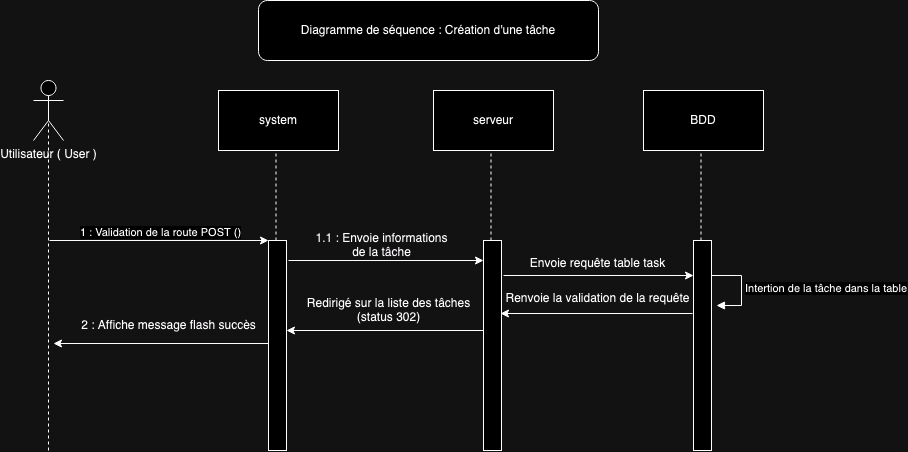

The diagram above was exported from draw.io. Its source (the exported page's mxGraphModel, read from the mxfile embedded in the PNG):
<mxGraphModel dx="1434" dy="797" grid="1" gridSize="10" guides="1" tooltips="1" connect="1" arrows="1" fold="1" page="1" pageScale="1" pageWidth="827" pageHeight="1169" math="0" shadow="0">
  <root>
    <mxCell id="0" />
    <mxCell id="1" parent="0" />
    <mxCell id="PcoCoD3mR92E2FILN2pQ-1" value="Utilisateur ( User ) " style="shape=umlActor;verticalLabelPosition=bottom;verticalAlign=top;html=1;outlineConnect=0;" vertex="1" parent="1">
      <mxGeometry x="775" y="430" width="30" height="60" as="geometry" />
    </mxCell>
    <mxCell id="PcoCoD3mR92E2FILN2pQ-2" value="" style="endArrow=none;dashed=1;html=1;rounded=0;entryX=0.5;entryY=0.5;entryDx=0;entryDy=0;entryPerimeter=0;" edge="1" parent="1" target="PcoCoD3mR92E2FILN2pQ-1">
      <mxGeometry width="50" height="50" relative="1" as="geometry">
        <mxPoint x="790" y="800" as="sourcePoint" />
        <mxPoint x="795" y="520" as="targetPoint" />
      </mxGeometry>
    </mxCell>
    <mxCell id="PcoCoD3mR92E2FILN2pQ-3" value="system" style="rounded=0;whiteSpace=wrap;html=1;" vertex="1" parent="1">
      <mxGeometry x="960" y="440" width="120" height="60" as="geometry" />
    </mxCell>
    <mxCell id="PcoCoD3mR92E2FILN2pQ-4" value="" style="endArrow=none;dashed=1;html=1;rounded=0;entryX=0.5;entryY=0.5;entryDx=0;entryDy=0;entryPerimeter=0;" edge="1" parent="1" source="PcoCoD3mR92E2FILN2pQ-5">
      <mxGeometry width="50" height="50" relative="1" as="geometry">
        <mxPoint x="1022.1299999999997" y="1099.6100000000001" as="sourcePoint" />
        <mxPoint x="1017.5" y="500" as="targetPoint" />
      </mxGeometry>
    </mxCell>
    <mxCell id="PcoCoD3mR92E2FILN2pQ-5" value="" style="html=1;points=[];perimeter=orthogonalPerimeter;outlineConnect=0;targetShapes=umlLifeline;portConstraint=eastwest;newEdgeStyle={&quot;edgeStyle&quot;:&quot;elbowEdgeStyle&quot;,&quot;elbow&quot;:&quot;vertical&quot;,&quot;curved&quot;:0,&quot;rounded&quot;:0};" vertex="1" parent="1">
      <mxGeometry x="1010" y="590" width="18" height="210" as="geometry" />
    </mxCell>
    <mxCell id="PcoCoD3mR92E2FILN2pQ-6" value="" style="endArrow=classic;html=1;rounded=0;" edge="1" parent="1" target="PcoCoD3mR92E2FILN2pQ-5">
      <mxGeometry width="50" height="50" relative="1" as="geometry">
        <mxPoint x="791" y="590" as="sourcePoint" />
        <mxPoint x="841" y="540" as="targetPoint" />
      </mxGeometry>
    </mxCell>
    <mxCell id="PcoCoD3mR92E2FILN2pQ-7" value="1 : Validation de la route POST ()" style="edgeLabel;html=1;align=center;verticalAlign=middle;resizable=0;points=[];" vertex="1" connectable="0" parent="PcoCoD3mR92E2FILN2pQ-6">
      <mxGeometry x="0.3152" y="-3" relative="1" as="geometry">
        <mxPoint x="-34" y="-12" as="offset" />
      </mxGeometry>
    </mxCell>
    <mxCell id="PcoCoD3mR92E2FILN2pQ-8" value="serveur" style="rounded=0;whiteSpace=wrap;html=1;" vertex="1" parent="1">
      <mxGeometry x="1175" y="440" width="120" height="60" as="geometry" />
    </mxCell>
    <mxCell id="PcoCoD3mR92E2FILN2pQ-9" value="" style="endArrow=none;dashed=1;html=1;rounded=0;entryX=0.5;entryY=0.5;entryDx=0;entryDy=0;entryPerimeter=0;" edge="1" parent="1" source="PcoCoD3mR92E2FILN2pQ-10">
      <mxGeometry width="50" height="50" relative="1" as="geometry">
        <mxPoint x="1232.5" y="830" as="sourcePoint" />
        <mxPoint x="1232.5" y="500" as="targetPoint" />
      </mxGeometry>
    </mxCell>
    <mxCell id="PcoCoD3mR92E2FILN2pQ-10" value="" style="html=1;points=[];perimeter=orthogonalPerimeter;outlineConnect=0;targetShapes=umlLifeline;portConstraint=eastwest;newEdgeStyle={&quot;edgeStyle&quot;:&quot;elbowEdgeStyle&quot;,&quot;elbow&quot;:&quot;vertical&quot;,&quot;curved&quot;:0,&quot;rounded&quot;:0};" vertex="1" parent="1">
      <mxGeometry x="1225" y="590" width="18" height="210" as="geometry" />
    </mxCell>
    <mxCell id="PcoCoD3mR92E2FILN2pQ-11" value="BDD" style="rounded=0;whiteSpace=wrap;html=1;" vertex="1" parent="1">
      <mxGeometry x="1385" y="440" width="120" height="60" as="geometry" />
    </mxCell>
    <mxCell id="PcoCoD3mR92E2FILN2pQ-12" value="" style="endArrow=none;dashed=1;html=1;rounded=0;entryX=0.5;entryY=0.5;entryDx=0;entryDy=0;entryPerimeter=0;" edge="1" parent="1" source="PcoCoD3mR92E2FILN2pQ-13">
      <mxGeometry width="50" height="50" relative="1" as="geometry">
        <mxPoint x="1442.5" y="830" as="sourcePoint" />
        <mxPoint x="1442.5" y="500" as="targetPoint" />
      </mxGeometry>
    </mxCell>
    <mxCell id="PcoCoD3mR92E2FILN2pQ-13" value="" style="html=1;points=[];perimeter=orthogonalPerimeter;outlineConnect=0;targetShapes=umlLifeline;portConstraint=eastwest;newEdgeStyle={&quot;edgeStyle&quot;:&quot;elbowEdgeStyle&quot;,&quot;elbow&quot;:&quot;vertical&quot;,&quot;curved&quot;:0,&quot;rounded&quot;:0};" vertex="1" parent="1">
      <mxGeometry x="1435" y="590" width="18" height="210" as="geometry" />
    </mxCell>
    <mxCell id="PcoCoD3mR92E2FILN2pQ-14" value="" style="endArrow=classic;html=1;rounded=0;" edge="1" parent="1" target="PcoCoD3mR92E2FILN2pQ-10">
      <mxGeometry width="50" height="50" relative="1" as="geometry">
        <mxPoint x="1030" y="610" as="sourcePoint" />
        <mxPoint x="1185" y="610" as="targetPoint" />
      </mxGeometry>
    </mxCell>
    <mxCell id="PcoCoD3mR92E2FILN2pQ-15" value="1.1 : Envoie informations &lt;br&gt;de la tâche" style="text;html=1;align=center;verticalAlign=middle;resizable=0;points=[];autosize=1;strokeColor=none;fillColor=none;" vertex="1" parent="1">
      <mxGeometry x="1043" y="575" width="160" height="40" as="geometry" />
    </mxCell>
    <mxCell id="PcoCoD3mR92E2FILN2pQ-16" value="Envoie requête table task" style="text;html=1;align=center;verticalAlign=middle;resizable=0;points=[];autosize=1;strokeColor=none;fillColor=none;" vertex="1" parent="1">
      <mxGeometry x="1259" y="598" width="160" height="30" as="geometry" />
    </mxCell>
    <mxCell id="PcoCoD3mR92E2FILN2pQ-17" value="" style="endArrow=classic;html=1;rounded=0;" edge="1" parent="1" target="PcoCoD3mR92E2FILN2pQ-13">
      <mxGeometry width="50" height="50" relative="1" as="geometry">
        <mxPoint x="1245" y="625" as="sourcePoint" />
        <mxPoint x="1295" y="575" as="targetPoint" />
      </mxGeometry>
    </mxCell>
    <mxCell id="PcoCoD3mR92E2FILN2pQ-18" value="Intertion de la tâche dans la table" style="html=1;align=left;spacingLeft=2;endArrow=block;rounded=0;edgeStyle=orthogonalEdgeStyle;curved=0;rounded=0;" edge="1" parent="1">
      <mxGeometry relative="1" as="geometry">
        <mxPoint x="1453" y="625" as="sourcePoint" />
        <Array as="points">
          <mxPoint x="1483" y="655" />
        </Array>
        <mxPoint x="1458" y="655" as="targetPoint" />
      </mxGeometry>
    </mxCell>
    <mxCell id="PcoCoD3mR92E2FILN2pQ-20" value="" style="endArrow=classic;html=1;rounded=0;" edge="1" parent="1">
      <mxGeometry width="50" height="50" relative="1" as="geometry">
        <mxPoint x="1434" y="663" as="sourcePoint" />
        <mxPoint x="1242" y="663" as="targetPoint" />
      </mxGeometry>
    </mxCell>
    <mxCell id="PcoCoD3mR92E2FILN2pQ-21" value="Renvoie la validation de la requête" style="text;html=1;align=center;verticalAlign=middle;resizable=0;points=[];autosize=1;strokeColor=none;fillColor=none;" vertex="1" parent="1">
      <mxGeometry x="1234" y="633" width="210" height="30" as="geometry" />
    </mxCell>
    <mxCell id="PcoCoD3mR92E2FILN2pQ-22" value="" style="endArrow=classic;html=1;rounded=0;" edge="1" parent="1">
      <mxGeometry width="50" height="50" relative="1" as="geometry">
        <mxPoint x="1225" y="680" as="sourcePoint" />
        <mxPoint x="1028" y="680" as="targetPoint" />
      </mxGeometry>
    </mxCell>
    <mxCell id="PcoCoD3mR92E2FILN2pQ-23" value="2 : Affiche message flash succès" style="text;html=1;align=center;verticalAlign=middle;resizable=0;points=[];autosize=1;strokeColor=none;fillColor=none;" vertex="1" parent="1">
      <mxGeometry x="810" y="660" width="200" height="30" as="geometry" />
    </mxCell>
    <mxCell id="PcoCoD3mR92E2FILN2pQ-24" value="" style="endArrow=classic;html=1;rounded=0;" edge="1" parent="1">
      <mxGeometry width="50" height="50" relative="1" as="geometry">
        <mxPoint x="1010" y="693" as="sourcePoint" />
        <mxPoint x="795" y="693" as="targetPoint" />
      </mxGeometry>
    </mxCell>
    <mxCell id="PcoCoD3mR92E2FILN2pQ-25" value="Redirigé sur la liste des tâches&lt;br&gt;(status 302)" style="text;html=1;align=center;verticalAlign=middle;resizable=0;points=[];autosize=1;strokeColor=none;fillColor=none;" vertex="1" parent="1">
      <mxGeometry x="1035" y="640" width="190" height="40" as="geometry" />
    </mxCell>
    <mxCell id="PcoCoD3mR92E2FILN2pQ-106" value="Diagramme de séquence : Création d'une tâche" style="rounded=1;whiteSpace=wrap;html=1;" vertex="1" parent="1">
      <mxGeometry x="1000" y="350" width="340" height="60" as="geometry" />
    </mxCell>
  </root>
</mxGraphModel>